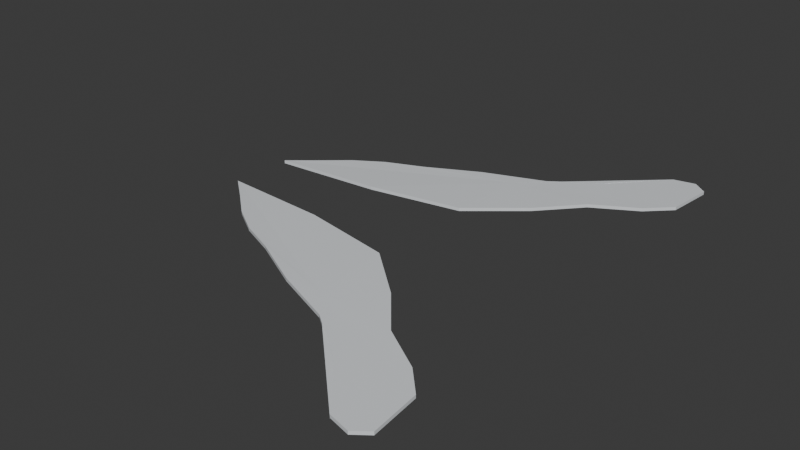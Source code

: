 # Source: Hydrofoam_v297_WING_SPLIT_STUDY.blend  (saved by Blender 4.5.91; exported with 4.5.12 LTS)
import bpy
from mathutils import Matrix  # noqa: F401  (used for matrix-valued properties, if any)

bpy.ops.wm.read_factory_settings(use_empty=True)
scene = bpy.context.scene
scene.name = 'Scene'

# ---- collections
col_collection = bpy.data.collections.new('Collection'); scene.collection.children.link(col_collection)

# ---- materials (node trees are filled in below, after node groups)
mat_pearl_white_pla = bpy.data.materials.new('Pearl white PLA')
mat_pearl_white_pla.diffuse_color = (0.82, 0.85, 0.88, 1.0)

# ---- material node trees
mat_pearl_white_pla.use_nodes = True; mat_pearl_white_pla.node_tree.nodes.clear()
_N = mat_pearl_white_pla.node_tree.nodes; _L = mat_pearl_white_pla.node_tree.links
n0 = _N.new('ShaderNodeBsdfPrincipled'); n0.name = 'Principled BSDF'; n0.location = (-200, 100)
n0.inputs[0].default_value = (0.82, 0.85, 0.88, 1.0)
n0.inputs[1].default_value = 0.06
n0.inputs[2].default_value = 0.32
n1 = _N.new('ShaderNodeOutputMaterial'); n1.name = 'Material Output'; n1.location = (200, 100)
_L.new(n0.outputs[0], n1.inputs[0])
n1.is_active_output = True

# ---- world
world_world = bpy.data.worlds.new('World'); scene.world = world_world
world_world.use_nodes = True; world_world.node_tree.nodes.clear()
_N = world_world.node_tree.nodes; _L = world_world.node_tree.links
n0 = _N.new('ShaderNodeOutputWorld'); n0.name = 'World Output'; n0.location = (200, 100)
n1 = _N.new('ShaderNodeBackground'); n1.name = 'Background'; n1.location = (-200, 100)
n1.inputs[0].default_value = (0.05088, 0.05088, 0.05088, 1.0)
_L.new(n1.outputs[0], n0.inputs[0])
n0.is_active_output = True
world_world.color = (0.05088, 0.05088, 0.05088)
world_world.sun_shadow_jitter_overblur = 0.0

# ---- meshes
me_20_swept_blended_wing_left_front_module_mesh = bpy.data.meshes.new('20 Swept blended wing Left_front_module_mesh')
me_20_swept_blended_wing_left_front_module_mesh.from_pydata([(-165.0, -30.0, 35.44), (-143.0, -48.0, 35.48), (-116.0, -71.0, 35.49), (-89.0, -88.0, 35.53), (-55.0, -102.0, 35.58), (-62.0, -37.0, 36.35), (-165.0, -30.0, 32.44), (-143.0, -48.0, 32.48), (-116.0, -71.0, 32.49), (-89.0, -88.0, 32.53), (-55.0, -102.0, 32.58), (-62.0, -37.0, 33.35), (-10.0, -108.7, 35.4), (-10.0, -107.1, 35.39), (-10.0, -107.1, 32.39), (-10.0, -108.7, 32.4), (-10.0, -111.6, 35.41), (-10.0, -111.6, 32.41), (-10.0, -113.8, 35.43), (-10.0, -113.8, 32.43), (-10.0, -115.1, 35.47), (-10.0, -115.1, 32.47), (-10.0, -125.4, 35.42), (-10.0, -125.4, 32.42), (-10.0, -88.22, 35.8), (-10.0, -46.56, 36.33), (-10.0, -88.22, 32.8), (-10.0, -46.56, 33.33)], [], [(13, 0, 1, 12), (15, 7, 6, 14), (0, 6, 7, 1), (12, 1, 2, 16), (17, 8, 7, 15), (1, 7, 8, 2), (16, 2, 3, 18), (19, 9, 8, 17), (2, 8, 9, 3), (18, 3, 4, 20), (21, 10, 9, 19), (3, 9, 10, 4), (20, 4, 22), (21, 23, 10), (26, 27, 25, 24, 13, 12, 16, 18, 20, 22, 23, 21, 19, 17, 15, 14), (24, 25, 5), (26, 11, 27), (25, 27, 11, 5), (24, 5, 0, 13), (14, 6, 11, 26), (5, 11, 6, 0), (4, 10, 23, 22)])
me_20_swept_blended_wing_left_front_module_mesh.materials.append(mat_pearl_white_pla)
me_20_swept_blended_wing_left_front_module_mesh.update()
me_20_swept_blended_wing_left_rear_module_mesh = bpy.data.meshes.new('20 Swept blended wing Left_rear_module_mesh')
me_20_swept_blended_wing_left_rear_module_mesh.from_pydata([(-5.0, -128.0, 35.4), (51.0, -150.0, 35.0), (96.0, -184.0, 34.27), (137.0, -231.0, 33.27), (157.0, -236.0, 32.96), (170.0, -226.0, 32.92), (166.0, -180.0, 33.55), (145.0, -158.0, 34.08), (105.0, -133.0, 34.82), (72.0, -94.0, 35.58), (25.0, -53.0, 36.31), (-5.0, -128.0, 32.4), (51.0, -150.0, 32.0), (96.0, -184.0, 31.27), (137.0, -231.0, 30.27), (157.0, -236.0, 29.96), (170.0, -226.0, 29.92), (166.0, -180.0, 30.55), (145.0, -158.0, 31.08), (105.0, -133.0, 31.82), (72.0, -94.0, 32.58), (25.0, -53.0, 33.31), (28.76, -126.4, 35.38), (28.76, -126.4, 32.38), (-10.0, -108.7, 35.4), (-10.0, -107.1, 35.39), (-10.0, -107.1, 32.39), (-10.0, -108.7, 32.4), (-10.0, -111.6, 35.41), (-10.0, -111.6, 32.41), (-10.0, -113.8, 35.43), (-10.0, -113.8, 32.43), (-10.0, -115.1, 35.47), (-10.0, -115.1, 32.47), (-10.0, -125.4, 35.42), (-10.0, -125.4, 32.42), (-10.0, -88.22, 35.8), (-10.0, -46.56, 36.33), (-10.0, -88.22, 32.8), (-10.0, -46.56, 33.33)], [], [(38, 26, 27, 29, 31, 33, 35, 34, 32, 30, 28, 24, 25, 36, 37, 39), (34, 35, 11, 0), (22, 0, 1), (23, 12, 11), (0, 11, 12, 1), (22, 1, 2), (23, 13, 12), (1, 12, 13, 2), (22, 2, 3), (23, 14, 13), (2, 13, 14, 3), (22, 3, 4), (23, 15, 14), (3, 14, 15, 4), (22, 4, 5), (23, 16, 15), (4, 15, 16, 5), (22, 5, 6), (23, 17, 16), (5, 16, 17, 6), (22, 6, 7), (23, 18, 17), (6, 17, 18, 7), (22, 7, 8), (23, 19, 18), (7, 18, 19, 8), (22, 8, 9), (23, 20, 19), (8, 19, 20, 9), (22, 9, 10), (23, 21, 20), (9, 20, 21, 10), (23, 38, 39, 21), (10, 21, 39, 37), (22, 10, 37, 36), (23, 11, 35, 33), (22, 32, 34, 0), (23, 33, 31), (22, 30, 32), (23, 31, 29), (22, 28, 30), (23, 29, 27), (23, 27, 26), (23, 26, 38), (22, 36, 25), (22, 25, 24), (22, 24, 28)])
me_20_swept_blended_wing_left_rear_module_mesh.materials.append(mat_pearl_white_pla)
me_20_swept_blended_wing_left_rear_module_mesh.update()
me_20_swept_blended_wing_right_front_module_mesh = bpy.data.meshes.new('20 Swept blended wing Right_front_module_mesh')
me_20_swept_blended_wing_right_front_module_mesh.from_pydata([(-165.0, 30.0, 35.44), (-143.0, 48.0, 35.48), (-116.0, 71.0, 35.49), (-89.0, 88.0, 35.53), (-55.0, 102.0, 35.58), (-62.0, 37.0, 36.35), (-165.0, 30.0, 32.44), (-143.0, 48.0, 32.48), (-116.0, 71.0, 32.49), (-89.0, 88.0, 32.53), (-55.0, 102.0, 32.58), (-62.0, 37.0, 33.35), (-10.0, 108.7, 35.4), (-10.0, 107.1, 35.39), (-10.0, 107.1, 32.39), (-10.0, 108.7, 32.4), (-10.0, 111.6, 35.41), (-10.0, 111.6, 32.41), (-10.0, 113.8, 35.43), (-10.0, 113.8, 32.43), (-10.0, 115.1, 35.47), (-10.0, 115.1, 32.47), (-10.0, 125.4, 35.42), (-10.0, 125.4, 32.42), (-10.0, 88.22, 35.8), (-10.0, 46.56, 36.33), (-10.0, 88.22, 32.8), (-10.0, 46.56, 33.33)], [], [(13, 12, 1, 0), (15, 14, 6, 7), (0, 1, 7, 6), (12, 16, 2, 1), (17, 15, 7, 8), (1, 2, 8, 7), (16, 18, 3, 2), (19, 17, 8, 9), (2, 3, 9, 8), (18, 20, 4, 3), (21, 19, 9, 10), (3, 4, 10, 9), (20, 22, 4), (21, 10, 23), (26, 14, 15, 17, 19, 21, 23, 22, 20, 18, 16, 12, 13, 24, 25, 27), (24, 5, 25), (26, 27, 11), (25, 5, 11, 27), (24, 13, 0, 5), (14, 26, 11, 6), (5, 0, 6, 11), (4, 22, 23, 10)])
me_20_swept_blended_wing_right_front_module_mesh.materials.append(mat_pearl_white_pla)
me_20_swept_blended_wing_right_front_module_mesh.update()
me_20_swept_blended_wing_right_rear_module_mesh = bpy.data.meshes.new('20 Swept blended wing Right_rear_module_mesh')
me_20_swept_blended_wing_right_rear_module_mesh.from_pydata([(-5.0, 128.0, 35.4), (51.0, 150.0, 35.0), (96.0, 184.0, 34.27), (137.0, 231.0, 33.27), (157.0, 236.0, 32.96), (170.0, 226.0, 32.92), (166.0, 180.0, 33.55), (145.0, 158.0, 34.08), (105.0, 133.0, 34.82), (72.0, 94.0, 35.58), (25.0, 53.0, 36.31), (-5.0, 128.0, 32.4), (51.0, 150.0, 32.0), (96.0, 184.0, 31.27), (137.0, 231.0, 30.27), (157.0, 236.0, 29.96), (170.0, 226.0, 29.92), (166.0, 180.0, 30.55), (145.0, 158.0, 31.08), (105.0, 133.0, 31.82), (72.0, 94.0, 32.58), (25.0, 53.0, 33.31), (28.76, 126.4, 35.38), (28.76, 126.4, 32.38), (-10.0, 108.7, 35.4), (-10.0, 107.1, 35.39), (-10.0, 107.1, 32.39), (-10.0, 108.7, 32.4), (-10.0, 111.6, 35.41), (-10.0, 111.6, 32.41), (-10.0, 113.8, 35.43), (-10.0, 113.8, 32.43), (-10.0, 115.1, 35.47), (-10.0, 115.1, 32.47), (-10.0, 125.4, 35.42), (-10.0, 125.4, 32.42), (-10.0, 88.22, 35.8), (-10.0, 46.56, 36.33), (-10.0, 88.22, 32.8), (-10.0, 46.56, 33.33)], [], [(38, 39, 37, 36, 25, 24, 28, 30, 32, 34, 35, 33, 31, 29, 27, 26), (34, 0, 11, 35), (22, 1, 0), (23, 11, 12), (0, 1, 12, 11), (22, 2, 1), (23, 12, 13), (1, 2, 13, 12), (22, 3, 2), (23, 13, 14), (2, 3, 14, 13), (22, 4, 3), (23, 14, 15), (3, 4, 15, 14), (22, 5, 4), (23, 15, 16), (4, 5, 16, 15), (22, 6, 5), (23, 16, 17), (5, 6, 17, 16), (22, 7, 6), (23, 17, 18), (6, 7, 18, 17), (22, 8, 7), (23, 18, 19), (7, 8, 19, 18), (22, 9, 8), (23, 19, 20), (8, 9, 20, 19), (22, 10, 9), (23, 20, 21), (9, 10, 21, 20), (23, 21, 39, 38), (10, 37, 39, 21), (22, 36, 37, 10), (23, 33, 35, 11), (22, 0, 34, 32), (23, 31, 33), (22, 32, 30), (23, 29, 31), (22, 30, 28), (23, 27, 29), (23, 26, 27), (23, 38, 26), (22, 25, 36), (22, 24, 25), (22, 28, 24)])
me_20_swept_blended_wing_right_rear_module_mesh.materials.append(mat_pearl_white_pla)
me_20_swept_blended_wing_right_rear_module_mesh.update()

# ---- objects
ob_20_swept_blended_wing_left_front_module = bpy.data.objects.new('20 Swept blended wing Left front module', me_20_swept_blended_wing_left_front_module_mesh)
ob_20_swept_blended_wing_left_rear_module = bpy.data.objects.new('20 Swept blended wing Left rear module', me_20_swept_blended_wing_left_rear_module_mesh)
ob_20_swept_blended_wing_right_front_module = bpy.data.objects.new('20 Swept blended wing Right front module', me_20_swept_blended_wing_right_front_module_mesh)
ob_20_swept_blended_wing_right_rear_module = bpy.data.objects.new('20 Swept blended wing Right rear module', me_20_swept_blended_wing_right_rear_module_mesh)

# ---- transforms, parenting, visibility, modifiers, constraints
ob_20_swept_blended_wing_left_front_module.location = (0.0, 0.0, 0.0)
ob_20_swept_blended_wing_left_rear_module.location = (0.0, 0.0, 0.0)
ob_20_swept_blended_wing_right_front_module.location = (0.0, 0.0, 0.0)
ob_20_swept_blended_wing_right_rear_module.location = (0.0, 0.0, 0.0)

# ---- collection membership
col_collection.objects.link(ob_20_swept_blended_wing_left_front_module)
col_collection.objects.link(ob_20_swept_blended_wing_left_rear_module)
col_collection.objects.link(ob_20_swept_blended_wing_right_front_module)
col_collection.objects.link(ob_20_swept_blended_wing_right_rear_module)

# ---- scene / render settings (as saved in the file)
scene.frame_start = 1; scene.frame_end = 250; scene.frame_set(1)
scene.render.engine = 'BLENDER_EEVEE_NEXT'
bpy.context.view_layer.update()

# ---- added for rendering (the .blend has no active camera and no usable light): camera, sun
cam_auto = bpy.data.cameras.new('AutoCamera')
cam_auto.lens = 50.0
cam_auto.sensor_width = 36.0
cam_auto.clip_end = 9398.91
ob_auto_camera = bpy.data.objects.new('AutoCamera', cam_auto)
scene.collection.objects.link(ob_auto_camera)
ob_auto_camera.location = (538.053, -642.663, 461.581)
ob_auto_camera.rotation_euler = (1.09748, -7.21219e-08, 0.694738)
scene.camera = ob_auto_camera
light_auto_sun = bpy.data.lights.new('AutoSun', 'SUN')
light_auto_sun.energy = 3.0
light_auto_sun.angle = 0.0523599
ob_auto_sun = bpy.data.objects.new('AutoSun', light_auto_sun)
scene.collection.objects.link(ob_auto_sun)
ob_auto_sun.rotation_euler = (0.872665, 0.174533, 0.523599)
bpy.context.view_layer.update()
